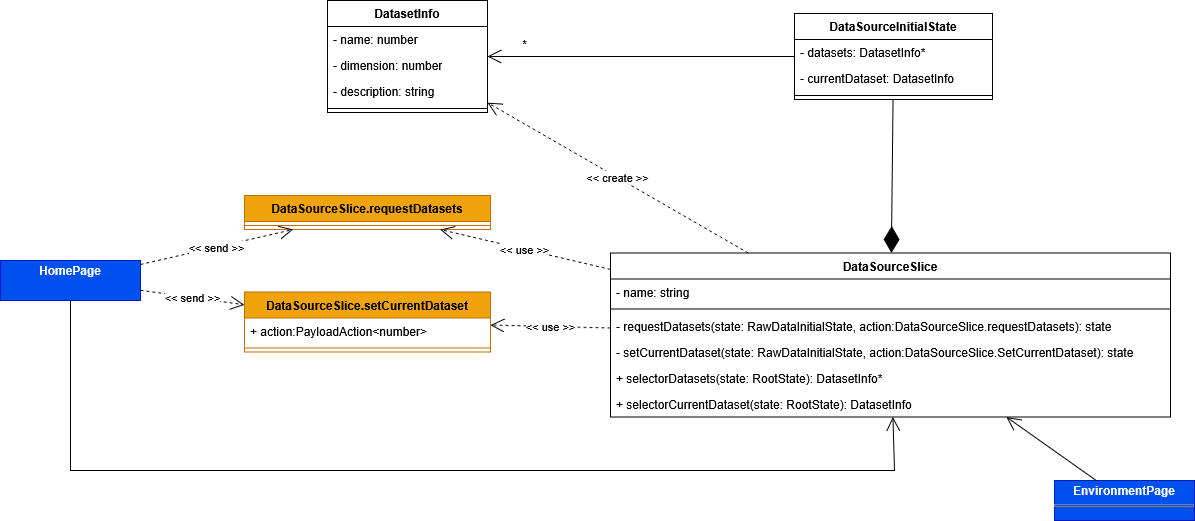

The diagram above was exported from draw.io. Its source (the exported page's mxGraphModel, read from the mxfile embedded in the PNG):
<mxGraphModel dx="2952" dy="3246" grid="1" gridSize="10" guides="1" tooltips="1" connect="1" arrows="1" fold="1" page="1" pageScale="1" pageWidth="827" pageHeight="1169" math="0" shadow="0">
  <root>
    <mxCell id="0" />
    <mxCell id="1" parent="0" />
    <mxCell id="2" value="DataSourceSlice" style="swimlane;fontStyle=1;align=center;verticalAlign=top;childLayout=stackLayout;horizontal=1;startSize=26;horizontalStack=0;resizeParent=1;resizeParentMax=0;resizeLast=0;collapsible=1;marginBottom=0;whiteSpace=wrap;html=1;" vertex="1" parent="1">
      <mxGeometry x="216" y="1322.5" width="560" height="164" as="geometry" />
    </mxCell>
    <mxCell id="3" value="- name: string" style="text;strokeColor=none;fillColor=none;align=left;verticalAlign=top;spacingLeft=4;spacingRight=4;overflow=hidden;rotatable=0;points=[[0,0.5],[1,0.5]];portConstraint=eastwest;whiteSpace=wrap;html=1;" vertex="1" parent="2">
      <mxGeometry y="26" width="560" height="26" as="geometry" />
    </mxCell>
    <mxCell id="4" value="" style="line;strokeWidth=1;fillColor=none;align=left;verticalAlign=middle;spacingTop=-1;spacingLeft=3;spacingRight=3;rotatable=0;labelPosition=right;points=[];portConstraint=eastwest;strokeColor=inherit;" vertex="1" parent="2">
      <mxGeometry y="52" width="560" height="8" as="geometry" />
    </mxCell>
    <mxCell id="5" value="- requestDatasets(state: RawDataInitialState, action:DataSourceSlice.requestDatasets): state" style="text;strokeColor=none;fillColor=none;align=left;verticalAlign=top;spacingLeft=4;spacingRight=4;overflow=hidden;rotatable=0;points=[[0,0.5],[1,0.5]];portConstraint=eastwest;whiteSpace=wrap;html=1;" vertex="1" parent="2">
      <mxGeometry y="60" width="560" height="26" as="geometry" />
    </mxCell>
    <mxCell id="6" value="- setCurrentDataset(state: RawDataInitialState, action:DataSourceSlice.SetCurrentDataset): state" style="text;strokeColor=none;fillColor=none;align=left;verticalAlign=top;spacingLeft=4;spacingRight=4;overflow=hidden;rotatable=0;points=[[0,0.5],[1,0.5]];portConstraint=eastwest;whiteSpace=wrap;html=1;" vertex="1" parent="2">
      <mxGeometry y="86" width="560" height="26" as="geometry" />
    </mxCell>
    <mxCell id="7" value="+ selectorDatasets(state: RootState):&amp;nbsp;DatasetInfo*" style="text;strokeColor=none;fillColor=none;align=left;verticalAlign=top;spacingLeft=4;spacingRight=4;overflow=hidden;rotatable=0;points=[[0,0.5],[1,0.5]];portConstraint=eastwest;whiteSpace=wrap;html=1;" vertex="1" parent="2">
      <mxGeometry y="112" width="560" height="26" as="geometry" />
    </mxCell>
    <mxCell id="8" value="+ selectorCurrentDataset(state: RootState):&amp;nbsp;DatasetInfo" style="text;strokeColor=none;fillColor=none;align=left;verticalAlign=top;spacingLeft=4;spacingRight=4;overflow=hidden;rotatable=0;points=[[0,0.5],[1,0.5]];portConstraint=eastwest;whiteSpace=wrap;html=1;" vertex="1" parent="2">
      <mxGeometry y="138" width="560" height="26" as="geometry" />
    </mxCell>
    <mxCell id="9" value="DatasetInfo" style="swimlane;fontStyle=1;align=center;verticalAlign=top;childLayout=stackLayout;horizontal=1;startSize=26;horizontalStack=0;resizeParent=1;resizeParentMax=0;resizeLast=0;collapsible=1;marginBottom=0;whiteSpace=wrap;html=1;" vertex="1" parent="1">
      <mxGeometry x="-67" y="1070" width="160" height="112" as="geometry" />
    </mxCell>
    <mxCell id="10" value="- name: number" style="text;strokeColor=none;fillColor=none;align=left;verticalAlign=top;spacingLeft=4;spacingRight=4;overflow=hidden;rotatable=0;points=[[0,0.5],[1,0.5]];portConstraint=eastwest;whiteSpace=wrap;html=1;" vertex="1" parent="9">
      <mxGeometry y="26" width="160" height="26" as="geometry" />
    </mxCell>
    <mxCell id="11" value="- dimension: number" style="text;strokeColor=none;fillColor=none;align=left;verticalAlign=top;spacingLeft=4;spacingRight=4;overflow=hidden;rotatable=0;points=[[0,0.5],[1,0.5]];portConstraint=eastwest;whiteSpace=wrap;html=1;" vertex="1" parent="9">
      <mxGeometry y="52" width="160" height="26" as="geometry" />
    </mxCell>
    <mxCell id="12" value="- description: string" style="text;strokeColor=none;fillColor=none;align=left;verticalAlign=top;spacingLeft=4;spacingRight=4;overflow=hidden;rotatable=0;points=[[0,0.5],[1,0.5]];portConstraint=eastwest;whiteSpace=wrap;html=1;" vertex="1" parent="9">
      <mxGeometry y="78" width="160" height="26" as="geometry" />
    </mxCell>
    <mxCell id="13" value="" style="line;strokeWidth=1;fillColor=none;align=left;verticalAlign=middle;spacingTop=-1;spacingLeft=3;spacingRight=3;rotatable=0;labelPosition=right;points=[];portConstraint=eastwest;strokeColor=inherit;" vertex="1" parent="9">
      <mxGeometry y="104" width="160" height="8" as="geometry" />
    </mxCell>
    <mxCell id="14" value="&amp;lt;&amp;lt; create &amp;gt;&amp;gt;" style="endArrow=open;endSize=12;dashed=1;html=1;rounded=0;" edge="1" source="2" target="9" parent="1">
      <mxGeometry width="160" relative="1" as="geometry">
        <mxPoint x="1158" y="1168.5" as="sourcePoint" />
        <mxPoint x="1031" y="1242.5" as="targetPoint" />
      </mxGeometry>
    </mxCell>
    <mxCell id="15" value="DataSourceInitialState" style="swimlane;fontStyle=1;align=center;verticalAlign=top;childLayout=stackLayout;horizontal=1;startSize=26;horizontalStack=0;resizeParent=1;resizeParentMax=0;resizeLast=0;collapsible=1;marginBottom=0;whiteSpace=wrap;html=1;" vertex="1" parent="1">
      <mxGeometry x="400" y="1083" width="198" height="86" as="geometry" />
    </mxCell>
    <mxCell id="16" value="- datasets: DatasetInfo*" style="text;strokeColor=none;fillColor=none;align=left;verticalAlign=top;spacingLeft=4;spacingRight=4;overflow=hidden;rotatable=0;points=[[0,0.5],[1,0.5]];portConstraint=eastwest;whiteSpace=wrap;html=1;" vertex="1" parent="15">
      <mxGeometry y="26" width="198" height="26" as="geometry" />
    </mxCell>
    <mxCell id="17" value="- currentDataset: DatasetInfo" style="text;strokeColor=none;fillColor=none;align=left;verticalAlign=top;spacingLeft=4;spacingRight=4;overflow=hidden;rotatable=0;points=[[0,0.5],[1,0.5]];portConstraint=eastwest;whiteSpace=wrap;html=1;" vertex="1" parent="15">
      <mxGeometry y="52" width="198" height="26" as="geometry" />
    </mxCell>
    <mxCell id="18" value="" style="line;strokeWidth=1;fillColor=none;align=left;verticalAlign=middle;spacingTop=-1;spacingLeft=3;spacingRight=3;rotatable=0;labelPosition=right;points=[];portConstraint=eastwest;strokeColor=inherit;" vertex="1" parent="15">
      <mxGeometry y="78" width="198" height="8" as="geometry" />
    </mxCell>
    <mxCell id="19" value="" style="endArrow=open;endFill=1;endSize=12;html=1;rounded=0;" edge="1" source="15" target="9" parent="1">
      <mxGeometry width="160" relative="1" as="geometry">
        <mxPoint x="234" y="1207.5" as="sourcePoint" />
        <mxPoint x="609" y="693.5" as="targetPoint" />
      </mxGeometry>
    </mxCell>
    <mxCell id="20" value="*" style="text;html=1;align=center;verticalAlign=middle;resizable=0;points=[];autosize=1;strokeColor=none;fillColor=none;" vertex="1" parent="1">
      <mxGeometry x="115" y="1099" width="30" height="30" as="geometry" />
    </mxCell>
    <mxCell id="21" value="" style="endArrow=diamondThin;endFill=1;endSize=24;html=1;rounded=0;" edge="1" source="15" target="2" parent="1">
      <mxGeometry width="160" relative="1" as="geometry">
        <mxPoint x="1273" y="1232.5" as="sourcePoint" />
        <mxPoint x="1305" y="1168.5" as="targetPoint" />
      </mxGeometry>
    </mxCell>
    <mxCell id="22" value="DataSourceSlice.setCurrentDataset" style="swimlane;fontStyle=1;align=center;verticalAlign=top;childLayout=stackLayout;horizontal=1;startSize=26;horizontalStack=0;resizeParent=1;resizeParentMax=0;resizeLast=0;collapsible=1;marginBottom=0;whiteSpace=wrap;html=1;fillColor=#f0a30a;fontColor=#000000;strokeColor=#BD7000;" vertex="1" parent="1">
      <mxGeometry x="-150" y="1361.5" width="246" height="60" as="geometry" />
    </mxCell>
    <mxCell id="23" value="+ action:PayloadAction&amp;lt;number&amp;gt;" style="text;strokeColor=none;fillColor=none;align=left;verticalAlign=top;spacingLeft=4;spacingRight=4;overflow=hidden;rotatable=0;points=[[0,0.5],[1,0.5]];portConstraint=eastwest;whiteSpace=wrap;html=1;" vertex="1" parent="22">
      <mxGeometry y="26" width="246" height="26" as="geometry" />
    </mxCell>
    <mxCell id="24" value="" style="line;strokeWidth=1;fillColor=none;align=left;verticalAlign=middle;spacingTop=-1;spacingLeft=3;spacingRight=3;rotatable=0;labelPosition=right;points=[];portConstraint=eastwest;strokeColor=inherit;" vertex="1" parent="22">
      <mxGeometry y="52" width="246" height="8" as="geometry" />
    </mxCell>
    <mxCell id="25" value="&amp;lt;&amp;lt; use &amp;gt;&amp;gt;" style="endArrow=open;endSize=12;dashed=1;html=1;rounded=0;" edge="1" source="2" target="22" parent="1">
      <mxGeometry width="160" relative="1" as="geometry">
        <mxPoint x="158" y="1819.5" as="sourcePoint" />
        <mxPoint x="-143" y="2006.5" as="targetPoint" />
      </mxGeometry>
    </mxCell>
    <mxCell id="26" value="&amp;lt;&amp;lt; send &amp;gt;&amp;gt;" style="endArrow=open;endSize=12;dashed=1;html=1;rounded=0;" edge="1" source="27" target="22" parent="1">
      <mxGeometry width="160" relative="1" as="geometry">
        <mxPoint x="-219.5" y="1424.5" as="sourcePoint" />
        <mxPoint x="-40" y="1512.5" as="targetPoint" />
      </mxGeometry>
    </mxCell>
    <mxCell id="27" value="&lt;p style=&quot;margin:0px;margin-top:4px;text-align:center;&quot;&gt;&lt;b&gt;HomePage&lt;/b&gt;&lt;/p&gt;" style="verticalAlign=top;align=left;overflow=fill;html=1;whiteSpace=wrap;fillColor=#0050ef;fontColor=#ffffff;strokeColor=#001DBC;" vertex="1" parent="1">
      <mxGeometry x="-394" y="1330" width="140" height="40" as="geometry" />
    </mxCell>
    <mxCell id="28" value="" style="endArrow=open;endFill=1;endSize=12;html=1;rounded=0;" edge="1" source="27" target="2" parent="1">
      <mxGeometry width="160" relative="1" as="geometry">
        <mxPoint x="410" y="1136" as="sourcePoint" />
        <mxPoint x="103" y="1136" as="targetPoint" />
        <Array as="points">
          <mxPoint x="-324" y="1540" />
          <mxPoint x="500" y="1540" />
        </Array>
      </mxGeometry>
    </mxCell>
    <mxCell id="29" value="&lt;p style=&quot;margin:0px;margin-top:4px;text-align:center;&quot;&gt;&lt;b&gt;EnvironmentPage&lt;/b&gt;&lt;/p&gt;&lt;hr size=&quot;1&quot; style=&quot;border-style:solid;&quot;&gt;&lt;div style=&quot;height:2px;&quot;&gt;&lt;br&gt;&lt;/div&gt;" style="verticalAlign=top;align=left;overflow=fill;html=1;whiteSpace=wrap;fillColor=#0050ef;fontColor=#ffffff;strokeColor=#001DBC;" vertex="1" parent="1">
      <mxGeometry x="660" y="1550" width="140" height="40" as="geometry" />
    </mxCell>
    <mxCell id="30" value="" style="endArrow=open;endFill=1;endSize=12;html=1;rounded=0;" edge="1" source="29" target="2" parent="1">
      <mxGeometry width="160" relative="1" as="geometry">
        <mxPoint x="53" y="1550" as="sourcePoint" />
        <mxPoint x="508" y="1496" as="targetPoint" />
        <Array as="points" />
      </mxGeometry>
    </mxCell>
    <mxCell id="31" value="DataSourceSlice.requestDatasets" style="swimlane;fontStyle=1;align=center;verticalAlign=top;childLayout=stackLayout;horizontal=1;startSize=26;horizontalStack=0;resizeParent=1;resizeParentMax=0;resizeLast=0;collapsible=1;marginBottom=0;whiteSpace=wrap;html=1;fillColor=#f0a30a;fontColor=#000000;strokeColor=#BD7000;" vertex="1" parent="1">
      <mxGeometry x="-150" y="1265" width="246" height="34" as="geometry" />
    </mxCell>
    <mxCell id="32" value="" style="line;strokeWidth=1;fillColor=none;align=left;verticalAlign=middle;spacingTop=-1;spacingLeft=3;spacingRight=3;rotatable=0;labelPosition=right;points=[];portConstraint=eastwest;strokeColor=inherit;" vertex="1" parent="31">
      <mxGeometry y="26" width="246" height="8" as="geometry" />
    </mxCell>
    <mxCell id="33" value="&amp;lt;&amp;lt; use &amp;gt;&amp;gt;" style="endArrow=open;endSize=12;dashed=1;html=1;rounded=0;" edge="1" source="2" target="31" parent="1">
      <mxGeometry width="160" relative="1" as="geometry">
        <mxPoint x="226" y="1408" as="sourcePoint" />
        <mxPoint x="106" y="1405" as="targetPoint" />
      </mxGeometry>
    </mxCell>
    <mxCell id="34" value="&amp;lt;&amp;lt; send &amp;gt;&amp;gt;" style="endArrow=open;endSize=12;dashed=1;html=1;rounded=0;" edge="1" source="27" target="31" parent="1">
      <mxGeometry width="160" relative="1" as="geometry">
        <mxPoint x="-17" y="1530" as="sourcePoint" />
        <mxPoint x="-17" y="1432" as="targetPoint" />
      </mxGeometry>
    </mxCell>
  </root>
</mxGraphModel>